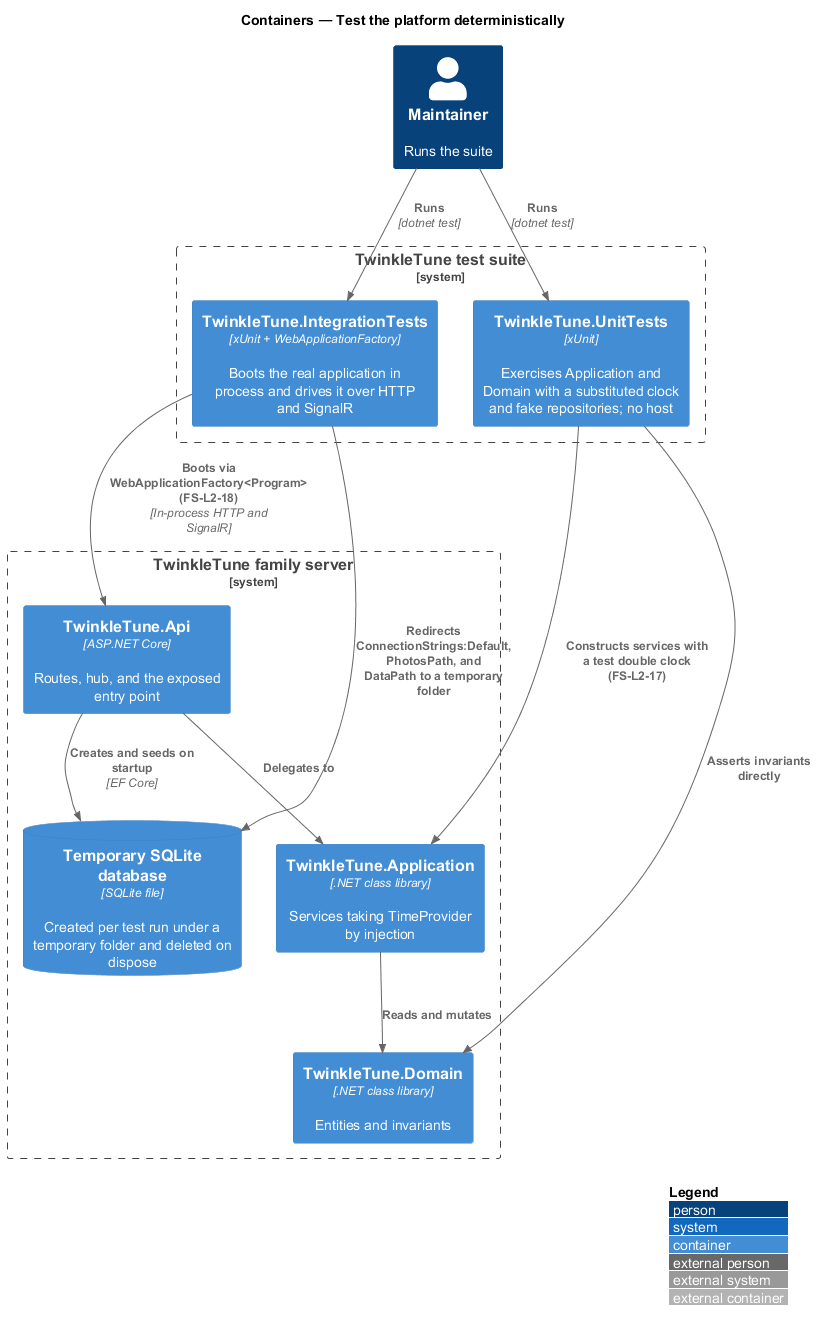

The diagram above was rendered by PlantUML. Its source (embedded in the PNG):
@startuml
!include <C4/C4_Container>
LAYOUT_WITH_LEGEND()
title Containers — Test the platform deterministically

Person(maintainer, "Maintainer", "Runs the suite")

System_Boundary(tests, "TwinkleTune test suite") {
  Container(unit, "TwinkleTune.UnitTests", "xUnit", "Exercises Application and Domain with a substituted clock and fake repositories; no host")
  Container(integration, "TwinkleTune.IntegrationTests", "xUnit + WebApplicationFactory", "Boots the real application in process and drives it over HTTP and SignalR")
}

System_Boundary(app, "TwinkleTune family server") {
  Container(api, "TwinkleTune.Api", "ASP.NET Core", "Routes, hub, and the exposed entry point")
  Container(application, "TwinkleTune.Application", ".NET class library", "Services taking TimeProvider by injection")
  Container(domain, "TwinkleTune.Domain", ".NET class library", "Entities and invariants")
  ContainerDb(tempdb, "Temporary SQLite database", "SQLite file", "Created per test run under a temporary folder and deleted on dispose")
}

Rel(maintainer, unit, "Runs", "dotnet test")
Rel(maintainer, integration, "Runs", "dotnet test")
Rel(unit, application, "Constructs services with a test double clock (FS-L2-17)")
Rel(unit, domain, "Asserts invariants directly")
Rel(integration, api, "Boots via WebApplicationFactory<Program> (FS-L2-18)", "In-process HTTP and SignalR")
Rel(api, application, "Delegates to")
Rel(application, domain, "Reads and mutates")
Rel(integration, tempdb, "Redirects ConnectionStrings:Default, PhotosPath, and DataPath to a temporary folder")
Rel(api, tempdb, "Creates and seeds on startup", "EF Core")
@enduml